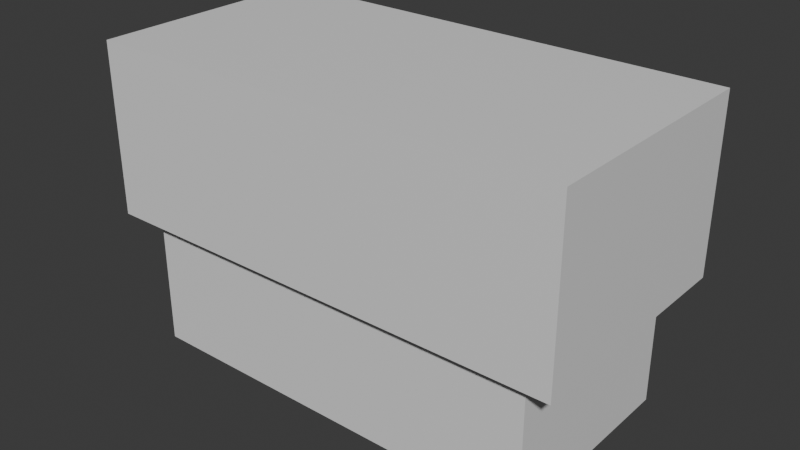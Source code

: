 # Source: DJtable.blend  (saved by Blender 4.3.34; exported with 4.5.12 LTS)
import bpy
from mathutils import Matrix  # noqa: F401  (used for matrix-valued properties, if any)

bpy.ops.wm.read_factory_settings(use_empty=True)
scene = bpy.context.scene
scene.name = 'Scene'

# ---- collections
col_collection = bpy.data.collections.new('Collection'); scene.collection.children.link(col_collection)

# ---- materials (node trees are filled in below, after node groups)
mat_material_001 = bpy.data.materials.new('Material.001')
mat_material_002 = bpy.data.materials.new('Material.002')
mat_material_003 = bpy.data.materials.new('Material.003')

# ---- material node trees
mat_material_001.use_nodes = True; mat_material_001.node_tree.nodes.clear()
_N = mat_material_001.node_tree.nodes; _L = mat_material_001.node_tree.links
n0 = _N.new('ShaderNodeBsdfPrincipled'); n0.name = 'Principled BSDF'; n0.location = (10, 300)
n1 = _N.new('ShaderNodeOutputMaterial'); n1.name = 'Material Output'; n1.location = (300, 300)
_L.new(n0.outputs[0], n1.inputs[0])
n1.is_active_output = True
mat_material_002.use_nodes = True; mat_material_002.node_tree.nodes.clear()
_N = mat_material_002.node_tree.nodes; _L = mat_material_002.node_tree.links
n0 = _N.new('ShaderNodeBsdfPrincipled'); n0.name = 'Principled BSDF'; n0.location = (10, 300)
n1 = _N.new('ShaderNodeOutputMaterial'); n1.name = 'Material Output'; n1.location = (300, 300)
_L.new(n0.outputs[0], n1.inputs[0])
n1.is_active_output = True
mat_material_003.use_nodes = True; mat_material_003.node_tree.nodes.clear()
_N = mat_material_003.node_tree.nodes; _L = mat_material_003.node_tree.links
n0 = _N.new('ShaderNodeBsdfPrincipled'); n0.name = 'Principled BSDF'; n0.location = (10, 300)
n1 = _N.new('ShaderNodeOutputMaterial'); n1.name = 'Material Output'; n1.location = (300, 300)
_L.new(n0.outputs[0], n1.inputs[0])
n1.is_active_output = True

# ---- world
world_world = bpy.data.worlds.new('World'); scene.world = world_world
world_world.use_nodes = True; world_world.node_tree.nodes.clear()
_N = world_world.node_tree.nodes; _L = world_world.node_tree.links
n0 = _N.new('ShaderNodeOutputWorld'); n0.name = 'World Output'; n0.location = (300, 300)
n1 = _N.new('ShaderNodeBackground'); n1.name = 'Background'; n1.location = (10, 300)
n1.inputs[0].default_value = (0.05088, 0.05088, 0.05088, 1.0)
_L.new(n1.outputs[0], n0.inputs[0])
n0.is_active_output = True
world_world.color = (0.05088, 0.05088, 0.05088)
world_world.sun_shadow_jitter_overblur = 0.0

# ---- meshes
me_cube_001 = bpy.data.meshes.new('Cube.001')
me_cube_001.from_pydata([(-2.004, -1.0, 0.9134), (-2.004, -1.0, 2.355), (-2.004, 1.0, 0.9134), (-2.004, 1.0, 2.355), (2.004, -1.0, 0.9134), (2.004, -1.0, 2.355), (2.004, 1.0, 0.9134), (2.004, 1.0, 2.355), (-1.743, -0.8697, -0.2083), (-1.743, -0.8697, 0.9867), (-1.743, 0.8697, -0.2083), (-1.743, 0.8697, 0.9867), (1.743, -0.8697, -0.2083), (1.743, -0.8697, 0.9867), (1.743, 0.8697, -0.2083), (1.743, 0.8697, 0.9867)], [], [(0, 1, 3, 2), (2, 3, 7, 6), (6, 7, 5, 4), (4, 5, 1, 0), (7, 3, 1, 5), (8, 9, 11, 10), (10, 11, 15, 14), (14, 15, 13, 12), (12, 13, 9, 8)])
me_cube_001.polygons.foreach_set('material_index', [1, 1, 1, 1, 0, 2, 2, 2, 2])
_uv = me_cube_001.uv_layers.new(name='UVMap')
_uv.uv.foreach_set('vector', [0.1982, 0.8259, 3.199e-09, 0.8259, 2.396e-08, 0.551, 0.1982, 0.551, 0.4732, 0.551, 0.2749, 0.551, 0.2749, -1.202e-08, 0.4732, 2.948e-09, 0.3965, 0.8259, 0.1982, 0.8259, 0.1982, 0.551, 0.3965, 0.551, 0.6714, 0.551, 0.4732, 0.551, 0.4732, -2.983e-08, 0.6714, -1.486e-08, -0.01269, -0.001896, 0.9986, -0.001896, 0.9986, 0.9982, -0.01269, 0.9982, 0.5608, 0.7901, 0.3965, 0.7901, 0.3965, 0.551, 0.5608, 0.551, 0.8357, 0.4792, 0.6714, 0.4792, 0.6714, 1.527e-09, 0.8357, 1.393e-08, 1.0, 0.2391, 0.8357, 0.2391, 0.8357, -2.458e-09, 1.0, 9.945e-09, 0.8357, 0.9583, 0.6714, 0.9583, 0.6714, 0.4792, 0.8357, 0.4792])
me_cube_001.materials.append(mat_material_001)
me_cube_001.materials.append(mat_material_002)
me_cube_001.materials.append(mat_material_003)
me_cube_001.update()

# ---- objects
ob_cube = bpy.data.objects.new('Cube', me_cube_001)

# ---- transforms, parenting, visibility, modifiers, constraints
ob_cube.location = (0.0, 0.0, 0.0)

# ---- collection membership
col_collection.objects.link(ob_cube)

# ---- scene / render settings (as saved in the file)
scene.frame_start = 1; scene.frame_end = 250; scene.frame_set(1)
scene.render.engine = 'BLENDER_EEVEE_NEXT'
bpy.context.view_layer.update()

# ---- added for rendering (the .blend has no active camera and no usable light): camera, sun
cam_auto = bpy.data.cameras.new('AutoCamera')
cam_auto.lens = 50.0
cam_auto.sensor_width = 36.0
cam_auto.clip_end = 1000.0
ob_auto_camera = bpy.data.objects.new('AutoCamera', cam_auto)
scene.collection.objects.link(ob_auto_camera)
ob_auto_camera.location = (4.77495, -5.72994, 4.89355)
ob_auto_camera.rotation_euler = (1.09748, -7.21219e-08, 0.694738)
scene.camera = ob_auto_camera
light_auto_sun = bpy.data.lights.new('AutoSun', 'SUN')
light_auto_sun.energy = 3.0
light_auto_sun.angle = 0.0523599
ob_auto_sun = bpy.data.objects.new('AutoSun', light_auto_sun)
scene.collection.objects.link(ob_auto_sun)
ob_auto_sun.rotation_euler = (0.872665, 0.174533, 0.523599)
bpy.context.view_layer.update()
